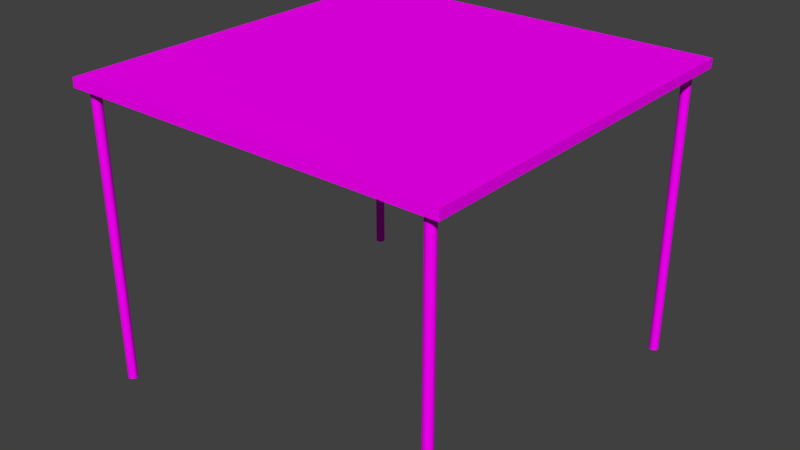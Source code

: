 # Source: Small_Table.blend  (saved by Blender 2.76.0; exported with 4.5.12 LTS)
import bpy
from mathutils import Matrix  # noqa: F401  (used for matrix-valued properties, if any)

bpy.ops.wm.read_factory_settings(use_empty=True)
scene = bpy.context.scene
scene.name = 'Scene'

# ---- collections
col_collection_1 = bpy.data.collections.new('Collection 1'); scene.collection.children.link(col_collection_1)

# ---- images (referenced by path relative to the original .blend; pixels are not part of the script)
import os
ASSET_DIR = os.environ.get("B2B_ASSET_DIR", "")  # directory of the original .blend (textures are referenced by path, not embedded)
HERE = os.path.dirname(os.path.abspath(__file__))  # packed textures are extracted next to this script under _unpacked/

def load_image(name, relpath, width, height, colorspace="sRGB"):
    """Load a texture the original file referenced (path relative to the .blend, or extracted next to this script)."""
    p = next((c for c in (os.path.join(HERE, relpath), os.path.join(ASSET_DIR, relpath)) if relpath and os.path.exists(c)), "")
    if p:
        img = bpy.data.images.load(p, check_existing=True)
        img.name = name
    else:  # same state as the original file: an image datablock whose file is absent (Cycles renders it pink)
        img = bpy.data.images.new(name, width, height)
        img.source = "FILE"
        img.filepath = "//" + (relpath or name)
    img.colorspace_settings.name = colorspace
    return img
img_table_top_png = load_image('Table top.png', 'Texture/Table top.png', 1024, 1024, 'sRGB')

# ---- materials (node trees are filled in below, after node groups)
mat_table = bpy.data.materials.new('table')
mat_table.alpha_threshold = 0.0
mat_table.roughness = 0.5

# ---- material node trees
mat_table.use_nodes = True; mat_table.node_tree.nodes.clear()
_N = mat_table.node_tree.nodes; _L = mat_table.node_tree.links
n0 = _N.new('ShaderNodeOutputMaterial'); n0.name = 'Material Output'; n0.location = (300, 300)
n1 = _N.new('ShaderNodeBsdfDiffuse'); n1.name = 'Diffuse BSDF'; n1.location = (10, 300)
n2 = _N.new('ShaderNodeTexImage'); n2.name = 'Image Texture'; n2.location = (-180, 300)
n2.width = 140
n2.image = img_table_top_png
_L.new(n1.outputs[0], n0.inputs[0])
_L.new(n2.outputs[0], n1.inputs[0])
n0.is_active_output = True

# ---- world
world_world = bpy.data.worlds.new('World'); scene.world = world_world
world_world.color = (0.05088, 0.05088, 0.05088)
world_world.use_sun_shadow = False
world_world.sun_shadow_jitter_overblur = 0.0
world_world.cycles.sampling_method = 'MANUAL'
world_world.cycles.sample_map_resolution = 256

# ---- meshes
me_cube_021 = bpy.data.meshes.new('Cube.021')
me_cube_021.from_pydata([(-0.095, 0.09488, -0.0336), (-0.095, 0.09488, -4.402), (-0.09549, 0.09478, -4.402), (-0.09549, 0.09478, -0.0336), (-0.09596, 0.09451, -4.402), (-0.09596, 0.09451, -0.0336), (-0.09639, 0.09406, -4.402), (-0.09639, 0.09406, -0.0336), (-0.09677, 0.09345, -4.402), (-0.09677, 0.09345, -0.0336), (-0.09708, 0.09271, -4.402), (-0.09708, 0.09271, -0.0336), (-0.09731, 0.09187, -4.402), (-0.09731, 0.09187, -0.0336), (-0.09745, 0.09095, -4.402), (-0.09745, 0.09095, -0.0336), (-0.0975, 0.09, -4.402), (-0.0975, 0.09, -0.0336), (-0.09745, 0.08905, -4.402), (-0.09745, 0.08905, -0.0336), (-0.09731, 0.08813, -4.402), (-0.09731, 0.08813, -0.0336), (-0.09708, 0.08729, -4.402), (-0.09708, 0.08729, -0.0336), (-0.09677, 0.08655, -4.402), (-0.09677, 0.08655, -0.0336), (-0.09639, 0.08594, -4.402), (-0.09639, 0.08594, -0.0336), (-0.09596, 0.08549, -4.402), (-0.09596, 0.08549, -0.0336), (-0.09549, 0.08522, -4.402), (-0.09549, 0.08522, -0.0336), (-0.095, 0.08512, -4.402), (-0.095, 0.08512, -0.0336), (-0.09451, 0.08522, -4.402), (-0.09451, 0.08522, -0.0336), (-0.09404, 0.08549, -4.402), (-0.09404, 0.08549, -0.0336), (-0.09361, 0.08594, -4.402), (-0.09361, 0.08594, -0.0336), (-0.09323, 0.08655, -4.402), (-0.09323, 0.08655, -0.0336), (-0.09292, 0.08729, -4.402), (-0.09292, 0.08729, -0.0336), (-0.09269, 0.08813, -4.402), (-0.09269, 0.08813, -0.0336), (-0.09255, 0.08905, -4.402), (-0.09255, 0.08905, -0.0336), (-0.0925, 0.09, -4.402), (-0.0925, 0.09, -0.0336), (-0.09255, 0.09095, -4.402), (-0.09255, 0.09095, -0.0336), (-0.09269, 0.09187, -4.402), (-0.09269, 0.09187, -0.0336), (-0.09292, 0.09271, -4.402), (-0.09292, 0.09271, -0.0336), (-0.09323, 0.09345, -4.402), (-0.09323, 0.09345, -0.0336), (-0.09361, 0.09406, -4.402), (-0.09361, 0.09406, -0.0336), (-0.09404, 0.09451, -4.402), (-0.09404, 0.09451, -0.0336), (-0.09451, 0.09478, -4.402), (-0.09451, 0.09478, -0.0336), (0.095, -0.2802, -0.0336), (0.095, -0.2802, -4.402), (0.09549, -0.2803, -4.402), (0.09549, -0.2803, -0.0336), (0.09596, -0.2806, -4.402), (0.09596, -0.2806, -0.0336), (0.09639, -0.2811, -4.402), (0.09639, -0.2811, -0.0336), (0.09677, -0.2817, -4.402), (0.09677, -0.2817, -0.0336), (0.09708, -0.2824, -4.402), (0.09708, -0.2824, -0.0336), (0.09731, -0.2833, -4.402), (0.09731, -0.2833, -0.0336), (0.09745, -0.2842, -4.402), (0.09745, -0.2842, -0.0336), (0.0975, -0.2851, -4.402), (0.0975, -0.2851, -0.0336), (0.09745, -0.2861, -4.402), (0.09745, -0.2861, -0.0336), (0.09731, -0.287, -4.402), (0.09731, -0.287, -0.0336), (0.09708, -0.2878, -4.402), (0.09708, -0.2878, -0.0336), (0.09677, -0.2886, -4.402), (0.09677, -0.2886, -0.0336), (0.09639, -0.2892, -4.402), (0.09639, -0.2892, -0.0336), (0.09596, -0.2896, -4.402), (0.09596, -0.2896, -0.0336), (0.09549, -0.2899, -4.402), (0.09549, -0.2899, -0.0336), (0.095, -0.29, -4.402), (0.095, -0.29, -0.0336), (0.09451, -0.2899, -4.402), (0.09451, -0.2899, -0.0336), (0.09404, -0.2896, -4.402), (0.09404, -0.2896, -0.0336), (0.09361, -0.2892, -4.402), (0.09361, -0.2892, -0.0336), (0.09323, -0.2886, -4.402), (0.09323, -0.2886, -0.0336), (0.09292, -0.2878, -4.402), (0.09292, -0.2878, -0.0336), (0.09269, -0.287, -4.402), (0.09269, -0.287, -0.0336), (0.09255, -0.2861, -4.402), (0.09255, -0.2861, -0.0336), (0.0925, -0.2851, -4.402), (0.0925, -0.2851, -0.0336), (0.09255, -0.2842, -4.402), (0.09255, -0.2842, -0.0336), (0.09269, -0.2833, -4.402), (0.09269, -0.2833, -0.0336), (0.09292, -0.2824, -4.402), (0.09292, -0.2824, -0.0336), (0.09323, -0.2817, -4.402), (0.09323, -0.2817, -0.0336), (0.09361, -0.2811, -4.402), (0.09361, -0.2811, -0.0336), (0.09404, -0.2806, -4.402), (0.09404, -0.2806, -0.0336), (0.09451, -0.2803, -4.402), (0.09451, -0.2803, -0.0336), (0.1037, -0.2984, -0.06989), (0.1037, -0.2984, 0.06989), (0.1037, 0.1016, -0.06989), (0.1037, 0.1016, 0.06989), (-0.1012, -0.2984, -0.06989), (-0.1012, -0.2984, 0.06989), (-0.1012, 0.1016, -0.06989), (-0.1012, 0.1016, 0.06989), (0.00125, 0.1016, 0.06989), (0.00125, 0.1016, -0.06989), (0.00125, -0.2984, 0.06989), (0.00125, -0.2984, -0.06989), (0.095, 0.09488, -0.0336), (0.095, 0.09488, -4.402), (0.09549, 0.09478, -4.402), (0.09549, 0.09478, -0.0336), (0.09596, 0.09451, -4.402), (0.09596, 0.09451, -0.0336), (0.09639, 0.09406, -4.402), (0.09639, 0.09406, -0.0336), (0.09677, 0.09345, -4.402), (0.09677, 0.09345, -0.0336), (0.09708, 0.09271, -4.402), (0.09708, 0.09271, -0.0336), (0.09731, 0.09187, -4.402), (0.09731, 0.09187, -0.0336), (0.09745, 0.09095, -4.402), (0.09745, 0.09095, -0.0336), (0.0975, 0.09, -4.402), (0.0975, 0.09, -0.0336), (0.09745, 0.08905, -4.402), (0.09745, 0.08905, -0.0336), (0.09731, 0.08813, -4.402), (0.09731, 0.08813, -0.0336), (0.09708, 0.08729, -4.402), (0.09708, 0.08729, -0.0336), (0.09677, 0.08655, -4.402), (0.09677, 0.08655, -0.0336), (0.09639, 0.08594, -4.402), (0.09639, 0.08594, -0.0336), (0.09596, 0.08549, -4.402), (0.09596, 0.08549, -0.0336), (0.09549, 0.08522, -4.402), (0.09549, 0.08522, -0.0336), (0.095, 0.08512, -4.402), (0.095, 0.08512, -0.0336), (0.09451, 0.08522, -4.402), (0.09451, 0.08522, -0.0336), (0.09404, 0.08549, -4.402), (0.09404, 0.08549, -0.0336), (0.09361, 0.08594, -4.402), (0.09361, 0.08594, -0.0336), (0.09323, 0.08655, -4.402), (0.09323, 0.08655, -0.0336), (0.09292, 0.08729, -4.402), (0.09292, 0.08729, -0.0336), (0.09269, 0.08813, -4.402), (0.09269, 0.08813, -0.0336), (0.09255, 0.08905, -4.402), (0.09255, 0.08905, -0.0336), (0.0925, 0.09, -4.402), (0.0925, 0.09, -0.0336), (0.09255, 0.09095, -4.402), (0.09255, 0.09095, -0.0336), (0.09269, 0.09187, -4.402), (0.09269, 0.09187, -0.0336), (0.09292, 0.09271, -4.402), (0.09292, 0.09271, -0.0336), (0.09323, 0.09345, -4.402), (0.09323, 0.09345, -0.0336), (0.09361, 0.09406, -4.402), (0.09361, 0.09406, -0.0336), (0.09404, 0.09451, -4.402), (0.09404, 0.09451, -0.0336), (0.09451, 0.09478, -4.402), (0.09451, 0.09478, -0.0336), (-0.095, -0.2802, -0.0336), (-0.095, -0.2802, -4.402), (-0.09549, -0.2803, -4.402), (-0.09549, -0.2803, -0.0336), (-0.09596, -0.2806, -4.402), (-0.09596, -0.2806, -0.0336), (-0.09639, -0.2811, -4.402), (-0.09639, -0.2811, -0.0336), (-0.09677, -0.2817, -4.402), (-0.09677, -0.2817, -0.0336), (-0.09708, -0.2824, -4.402), (-0.09708, -0.2824, -0.0336), (-0.09731, -0.2833, -4.402), (-0.09731, -0.2833, -0.0336), (-0.09745, -0.2842, -4.402), (-0.09745, -0.2842, -0.0336), (-0.0975, -0.2851, -4.402), (-0.0975, -0.2851, -0.0336), (-0.09745, -0.2861, -4.402), (-0.09745, -0.2861, -0.0336), (-0.09731, -0.287, -4.402), (-0.09731, -0.287, -0.0336), (-0.09708, -0.2878, -4.402), (-0.09708, -0.2878, -0.0336), (-0.09677, -0.2886, -4.402), (-0.09677, -0.2886, -0.0336), (-0.09639, -0.2892, -4.402), (-0.09639, -0.2892, -0.0336), (-0.09596, -0.2896, -4.402), (-0.09596, -0.2896, -0.0336), (-0.09549, -0.2899, -4.402), (-0.09549, -0.2899, -0.0336), (-0.095, -0.29, -4.402), (-0.095, -0.29, -0.0336), (-0.09451, -0.2899, -4.402), (-0.09451, -0.2899, -0.0336), (-0.09404, -0.2896, -4.402), (-0.09404, -0.2896, -0.0336), (-0.09361, -0.2892, -4.402), (-0.09361, -0.2892, -0.0336), (-0.09323, -0.2886, -4.402), (-0.09323, -0.2886, -0.0336), (-0.09292, -0.2878, -4.402), (-0.09292, -0.2878, -0.0336), (-0.09269, -0.287, -4.402), (-0.09269, -0.287, -0.0336), (-0.09255, -0.2861, -4.402), (-0.09255, -0.2861, -0.0336), (-0.0925, -0.2851, -4.402), (-0.0925, -0.2851, -0.0336), (-0.09255, -0.2842, -4.402), (-0.09255, -0.2842, -0.0336), (-0.09269, -0.2833, -4.402), (-0.09269, -0.2833, -0.0336), (-0.09292, -0.2824, -4.402), (-0.09292, -0.2824, -0.0336), (-0.09323, -0.2817, -4.402), (-0.09323, -0.2817, -0.0336), (-0.09361, -0.2811, -4.402), (-0.09361, -0.2811, -0.0336), (-0.09404, -0.2806, -4.402), (-0.09404, -0.2806, -0.0336), (-0.09451, -0.2803, -4.402), (-0.09451, -0.2803, -0.0336)], [], [(1, 2, 3, 0), (2, 4, 5, 3), (4, 6, 7, 5), (6, 8, 9, 7), (8, 10, 11, 9), (10, 12, 13, 11), (12, 14, 15, 13), (14, 16, 17, 15), (16, 18, 19, 17), (18, 20, 21, 19), (20, 22, 23, 21), (22, 24, 25, 23), (24, 26, 27, 25), (26, 28, 29, 27), (28, 30, 31, 29), (30, 32, 33, 31), (32, 34, 35, 33), (34, 36, 37, 35), (36, 38, 39, 37), (38, 40, 41, 39), (40, 42, 43, 41), (42, 44, 45, 43), (44, 46, 47, 45), (46, 48, 49, 47), (48, 50, 51, 49), (50, 52, 53, 51), (52, 54, 55, 53), (54, 56, 57, 55), (56, 58, 59, 57), (58, 60, 61, 59), (5, 7, 9, 11, 13, 15, 17, 19, 21, 23, 25, 27, 29, 31, 33, 35, 37, 39, 41, 43, 45, 47, 49, 51, 53, 55, 57, 59, 61, 63, 0, 3), (62, 1, 0, 63), (60, 62, 63, 61), (2, 1, 62, 60, 58, 56, 54, 52, 50, 48, 46, 44, 42, 40, 38, 36, 34, 32, 30, 28, 26, 24, 22, 20, 18, 16, 14, 12, 10, 8, 6, 4), (65, 64, 67, 66), (66, 67, 69, 68), (68, 69, 71, 70), (70, 71, 73, 72), (72, 73, 75, 74), (74, 75, 77, 76), (76, 77, 79, 78), (78, 79, 81, 80), (80, 81, 83, 82), (82, 83, 85, 84), (84, 85, 87, 86), (86, 87, 89, 88), (88, 89, 91, 90), (90, 91, 93, 92), (92, 93, 95, 94), (94, 95, 97, 96), (96, 97, 99, 98), (98, 99, 101, 100), (100, 101, 103, 102), (102, 103, 105, 104), (104, 105, 107, 106), (106, 107, 109, 108), (108, 109, 111, 110), (110, 111, 113, 112), (112, 113, 115, 114), (114, 115, 117, 116), (116, 117, 119, 118), (118, 119, 121, 120), (120, 121, 123, 122), (122, 123, 125, 124), (69, 67, 64, 127, 125, 123, 121, 119, 117, 115, 113, 111, 109, 107, 105, 103, 101, 99, 97, 95, 93, 91, 89, 87, 85, 83, 81, 79, 77, 75, 73, 71), (126, 127, 64, 65), (124, 125, 127, 126), (66, 68, 70, 72, 74, 76, 78, 80, 82, 84, 86, 88, 90, 92, 94, 96, 98, 100, 102, 104, 106, 108, 110, 112, 114, 116, 118, 120, 122, 124, 126, 65), (136, 131, 130, 137), (131, 129, 128, 130), (139, 137, 130, 128), (129, 131, 136, 138), (129, 138, 139, 128), (136, 137, 134, 135), (135, 134, 132, 133), (139, 132, 134, 137), (133, 138, 136, 135), (133, 132, 139, 138), (141, 140, 143, 142), (142, 143, 145, 144), (144, 145, 147, 146), (146, 147, 149, 148), (148, 149, 151, 150), (150, 151, 153, 152), (152, 153, 155, 154), (154, 155, 157, 156), (156, 157, 159, 158), (158, 159, 161, 160), (160, 161, 163, 162), (162, 163, 165, 164), (164, 165, 167, 166), (166, 167, 169, 168), (168, 169, 171, 170), (170, 171, 173, 172), (172, 173, 175, 174), (174, 175, 177, 176), (176, 177, 179, 178), (178, 179, 181, 180), (180, 181, 183, 182), (182, 183, 185, 184), (184, 185, 187, 186), (186, 187, 189, 188), (188, 189, 191, 190), (190, 191, 193, 192), (192, 193, 195, 194), (194, 195, 197, 196), (196, 197, 199, 198), (198, 199, 201, 200), (145, 143, 140, 203, 201, 199, 197, 195, 193, 191, 189, 187, 185, 183, 181, 179, 177, 175, 173, 171, 169, 167, 165, 163, 161, 159, 157, 155, 153, 151, 149, 147), (202, 203, 140, 141), (200, 201, 203, 202), (142, 144, 146, 148, 150, 152, 154, 156, 158, 160, 162, 164, 166, 168, 170, 172, 174, 176, 178, 180, 182, 184, 186, 188, 190, 192, 194, 196, 198, 200, 202, 141), (205, 206, 207, 204), (206, 208, 209, 207), (208, 210, 211, 209), (210, 212, 213, 211), (212, 214, 215, 213), (214, 216, 217, 215), (216, 218, 219, 217), (218, 220, 221, 219), (220, 222, 223, 221), (222, 224, 225, 223), (224, 226, 227, 225), (226, 228, 229, 227), (228, 230, 231, 229), (230, 232, 233, 231), (232, 234, 235, 233), (234, 236, 237, 235), (236, 238, 239, 237), (238, 240, 241, 239), (240, 242, 243, 241), (242, 244, 245, 243), (244, 246, 247, 245), (246, 248, 249, 247), (248, 250, 251, 249), (250, 252, 253, 251), (252, 254, 255, 253), (254, 256, 257, 255), (256, 258, 259, 257), (258, 260, 261, 259), (260, 262, 263, 261), (262, 264, 265, 263), (209, 211, 213, 215, 217, 219, 221, 223, 225, 227, 229, 231, 233, 235, 237, 239, 241, 243, 245, 247, 249, 251, 253, 255, 257, 259, 261, 263, 265, 267, 204, 207), (266, 205, 204, 267), (264, 266, 267, 265), (206, 205, 266, 264, 262, 260, 258, 256, 254, 252, 250, 248, 246, 244, 242, 240, 238, 236, 234, 232, 230, 228, 226, 224, 222, 220, 218, 216, 214, 212, 210, 208)])
_uv = me_cube_021.uv_layers.new(name='UVMap')
_uv.uv.foreach_set('vector', [0.1494, 0.716, 0.1493, 0.716, 0.1493, 0.5214, 0.1494, 0.5214, 0.1493, 0.716, 0.1492, 0.716, 0.1492, 0.5214, 0.1493, 0.5214, 0.04404, 0.716, 0.04398, 0.716, 0.04397, 0.5214, 0.04404, 0.5214, 0.04398, 0.716, 0.04389, 0.716, 0.04389, 0.5214, 0.04397, 0.5214, 0.04389, 0.716, 0.04378, 0.716, 0.04378, 0.5214, 0.04389, 0.5214, 0.04378, 0.716, 0.04366, 0.716, 0.04366, 0.5214, 0.04378, 0.5214, 0.04366, 0.716, 0.04352, 0.716, 0.04352, 0.5214, 0.04366, 0.5214, 0.04352, 0.716, 0.04338, 0.716, 0.04338, 0.5214, 0.04352, 0.5214, 0.04338, 0.716, 0.04325, 0.716, 0.04325, 0.5214, 0.04338, 0.5214, 0.04325, 0.716, 0.04311, 0.716, 0.04311, 0.5214, 0.04325, 0.5214, 0.04311, 0.716, 0.04299, 0.716, 0.04299, 0.5214, 0.04311, 0.5214, 0.04299, 0.716, 0.04288, 0.716, 0.04288, 0.5214, 0.04299, 0.5214, 0.04288, 0.716, 0.04279, 0.716, 0.04279, 0.5214, 0.04288, 0.5214, 0.04279, 0.716, 0.04273, 0.716, 0.04273, 0.5214, 0.04279, 0.5214, 0.1134, 0.716, 0.1133, 0.716, 0.1133, 0.5214, 0.1134, 0.5214, 0.1133, 0.716, 0.1133, 0.716, 0.1133, 0.5214, 0.1133, 0.5214, 0.1133, 0.716, 0.1132, 0.716, 0.1132, 0.5214, 0.1133, 0.5214, 0.1132, 0.716, 0.1131, 0.716, 0.1131, 0.5214, 0.1132, 0.5214, 0.09301, 0.5214, 0.09308, 0.5214, 0.09308, 0.716, 0.09301, 0.716, 0.09308, 0.5214, 0.09317, 0.5214, 0.09317, 0.716, 0.09308, 0.716, 0.09317, 0.5214, 0.09328, 0.5214, 0.09328, 0.716, 0.09317, 0.716, 0.09328, 0.5214, 0.0934, 0.5214, 0.0934, 0.716, 0.09328, 0.716, 0.0934, 0.5214, 0.09353, 0.5214, 0.09353, 0.716, 0.0934, 0.716, 0.09353, 0.5214, 0.09367, 0.5214, 0.09367, 0.716, 0.09353, 0.716, 0.09367, 0.5214, 0.09381, 0.5214, 0.09381, 0.716, 0.09367, 0.716, 0.09381, 0.5214, 0.09394, 0.5214, 0.09394, 0.716, 0.09381, 0.716, 0.09394, 0.5214, 0.09407, 0.5214, 0.09407, 0.716, 0.09394, 0.716, 0.09407, 0.5214, 0.09417, 0.5214, 0.09417, 0.716, 0.09407, 0.716, 0.09417, 0.5214, 0.09426, 0.5214, 0.09426, 0.716, 0.09417, 0.716, 0.09426, 0.5214, 0.09433, 0.5214, 0.09433, 0.716, 0.09426, 0.716, 0.2237, 0.5277, 0.2238, 0.5277, 0.2238, 0.5277, 0.2239, 0.5278, 0.2239, 0.5278, 0.2239, 0.5278, 0.2239, 0.5279, 0.2239, 0.5279, 0.2239, 0.528, 0.2238, 0.528, 0.2238, 0.528, 0.2237, 0.5281, 0.2237, 0.5281, 0.2236, 0.5281, 0.2235, 0.5281, 0.2235, 0.5281, 0.2234, 0.5281, 0.2233, 0.5281, 0.2233, 0.528, 0.2232, 0.528, 0.2232, 0.528, 0.2232, 0.5279, 0.2232, 0.5279, 0.2232, 0.5278, 0.2232, 0.5278, 0.2233, 0.5278, 0.2233, 0.5277, 0.2234, 0.5277, 0.2235, 0.5277, 0.2235, 0.5277, 0.2236, 0.5277, 0.2237, 0.5277, 0.1494, 0.716, 0.1494, 0.716, 0.1494, 0.5214, 0.1494, 0.5214, 0.1495, 0.716, 0.1494, 0.716, 0.1494, 0.5214, 0.1495, 0.5214, 0.2235, 0.5214, 0.2236, 0.5214, 0.2237, 0.5214, 0.2237, 0.5214, 0.2238, 0.5214, 0.2238, 0.5215, 0.2239, 0.5215, 0.2239, 0.5215, 0.2239, 0.5216, 0.2239, 0.5216, 0.2239, 0.5217, 0.2239, 0.5217, 0.2238, 0.5217, 0.2238, 0.5218, 0.2237, 0.5218, 0.2237, 0.5218, 0.2236, 0.5218, 0.2235, 0.5218, 0.2235, 0.5218, 0.2234, 0.5218, 0.2233, 0.5218, 0.2233, 0.5218, 0.2232, 0.5217, 0.2232, 0.5217, 0.2232, 0.5217, 0.2232, 0.5216, 0.2232, 0.5216, 0.2232, 0.5215, 0.2233, 0.5215, 0.2233, 0.5215, 0.2234, 0.5214, 0.2235, 0.5214, 0.1764, 0.716, 0.1764, 0.5214, 0.1765, 0.5214, 0.1765, 0.716, 0.1765, 0.716, 0.1765, 0.5214, 0.1766, 0.5214, 0.1766, 0.716, 0.08427, 0.5214, 0.08427, 0.716, 0.0842, 0.716, 0.0842, 0.5214, 0.0842, 0.5214, 0.0842, 0.716, 0.08412, 0.716, 0.08412, 0.5214, 0.08412, 0.5214, 0.08412, 0.716, 0.08401, 0.716, 0.08401, 0.5214, 0.08401, 0.5214, 0.08401, 0.716, 0.08389, 0.716, 0.08389, 0.5214, 0.08389, 0.5214, 0.08389, 0.716, 0.08375, 0.716, 0.08375, 0.5214, 0.08375, 0.5214, 0.08375, 0.716, 0.08361, 0.716, 0.08361, 0.5214, 0.08361, 0.5214, 0.08361, 0.716, 0.08347, 0.716, 0.08347, 0.5214, 0.08347, 0.5214, 0.08347, 0.716, 0.08334, 0.716, 0.08334, 0.5214, 0.08334, 0.5214, 0.08334, 0.716, 0.08322, 0.716, 0.08322, 0.5214, 0.08322, 0.5214, 0.08322, 0.716, 0.08311, 0.716, 0.08311, 0.5214, 0.08311, 0.5214, 0.08311, 0.716, 0.08302, 0.716, 0.08302, 0.5214, 0.08302, 0.5214, 0.08302, 0.716, 0.08296, 0.716, 0.08296, 0.5214, 0.1312, 0.716, 0.1312, 0.5214, 0.1312, 0.5214, 0.1312, 0.716, 0.1312, 0.716, 0.1312, 0.5214, 0.1313, 0.5214, 0.1313, 0.716, 0.1313, 0.716, 0.1313, 0.5214, 0.1314, 0.5214, 0.1314, 0.716, 0.1314, 0.716, 0.1314, 0.5214, 0.1315, 0.5214, 0.1315, 0.716, 0.0541, 0.5214, 0.0541, 0.716, 0.05403, 0.716, 0.05403, 0.5214, 0.05403, 0.5214, 0.05403, 0.716, 0.05394, 0.716, 0.05394, 0.5214, 0.05394, 0.5214, 0.05394, 0.716, 0.05384, 0.716, 0.05384, 0.5214, 0.05384, 0.5214, 0.05384, 0.716, 0.05371, 0.716, 0.05371, 0.5214, 0.05371, 0.5214, 0.05371, 0.716, 0.05358, 0.716, 0.05358, 0.5214, 0.05358, 0.5214, 0.05358, 0.716, 0.05344, 0.716, 0.05344, 0.5214, 0.05344, 0.5214, 0.05344, 0.716, 0.0533, 0.716, 0.0533, 0.5214, 0.0533, 0.5214, 0.0533, 0.716, 0.05317, 0.716, 0.05317, 0.5214, 0.05317, 0.5214, 0.05317, 0.716, 0.05305, 0.716, 0.05305, 0.5214, 0.05305, 0.5214, 0.05305, 0.716, 0.05294, 0.716, 0.05294, 0.5214, 0.05294, 0.5214, 0.05294, 0.716, 0.05285, 0.716, 0.05285, 0.5214, 0.05285, 0.5214, 0.05285, 0.716, 0.05278, 0.716, 0.05278, 0.5214, 0.2235, 0.5371, 0.2235, 0.5371, 0.2236, 0.5371, 0.2237, 0.5371, 0.2237, 0.5371, 0.2238, 0.5371, 0.2238, 0.5371, 0.2239, 0.5372, 0.2239, 0.5372, 0.2239, 0.5372, 0.2239, 0.5373, 0.2239, 0.5373, 0.2239, 0.5374, 0.2238, 0.5374, 0.2238, 0.5374, 0.2237, 0.5375, 0.2237, 0.5375, 0.2236, 0.5375, 0.2235, 0.5375, 0.2235, 0.5375, 0.2234, 0.5375, 0.2233, 0.5375, 0.2233, 0.5374, 0.2232, 0.5374, 0.2232, 0.5374, 0.2232, 0.5373, 0.2232, 0.5373, 0.2232, 0.5372, 0.2232, 0.5372, 0.2233, 0.5372, 0.2233, 0.5371, 0.2234, 0.5371, 0.1764, 0.716, 0.1764, 0.5214, 0.1764, 0.5214, 0.1764, 0.716, 0.1763, 0.716, 0.1763, 0.5214, 0.1764, 0.5214, 0.1764, 0.716, 0.2235, 0.5312, 0.2234, 0.5312, 0.2233, 0.5312, 0.2233, 0.5312, 0.2232, 0.5311, 0.2232, 0.5311, 0.2232, 0.5311, 0.2232, 0.531, 0.2232, 0.531, 0.2232, 0.5309, 0.2233, 0.5309, 0.2233, 0.5309, 0.2234, 0.5308, 0.2235, 0.5308, 0.2235, 0.5308, 0.2236, 0.5308, 0.2237, 0.5308, 0.2237, 0.5308, 0.2238, 0.5308, 0.2238, 0.5309, 0.2239, 0.5309, 0.2239, 0.5309, 0.2239, 0.531, 0.2239, 0.531, 0.2239, 0.5311, 0.2239, 0.5311, 0.2238, 0.5311, 0.2238, 0.5312, 0.2237, 0.5312, 0.2237, 0.5312, 0.2236, 0.5312, 0.2235, 0.5312, 0.2911, 0.1684, 0.2911, 0.1235, 0.5825, 0.1235, 0.5825, 0.1684, 0.822, 0.4641, 0.7529, 0.4641, 0.7529, 0.0855, 0.822, 0.0855, 0.5849, 0.4121, 0.2934, 0.4121, 0.2934, 0.3672, 0.5849, 0.3672, 0.2617, 0.009854, 0.8021, 0.006796, 0.8021, 0.2998, 0.2617, 0.3029, 0.2934, 0.2505, 0.4391, 0.2505, 0.4391, 0.3403, 0.2934, 0.3403, 0.2911, 0.1684, 0.5825, 0.1684, 0.5825, 0.2133, 0.2911, 0.2133, 0.7208, 0.4658, 0.6517, 0.4658, 0.6517, 0.08718, 0.7208, 0.08718, 0.5849, 0.4121, 0.5849, 0.457, 0.2934, 0.457, 0.2934, 0.4121, 0.2617, 0.5011, 0.2617, 0.3029, 0.8021, 0.2998, 0.7997, 0.5006, 0.5849, 0.2505, 0.5849, 0.3403, 0.4391, 0.3403, 0.4391, 0.2505, 0.1584, 0.716, 0.1584, 0.5214, 0.1585, 0.5214, 0.1585, 0.716, 0.1585, 0.716, 0.1585, 0.5214, 0.1585, 0.5214, 0.1585, 0.716, 0.1044, 0.5214, 0.1044, 0.716, 0.1043, 0.716, 0.1043, 0.5214, 0.1043, 0.5214, 0.1043, 0.716, 0.1042, 0.716, 0.1042, 0.5214, 0.1042, 0.5214, 0.1042, 0.716, 0.1041, 0.716, 0.1041, 0.5214, 0.1041, 0.5214, 0.1041, 0.716, 0.104, 0.716, 0.104, 0.5214, 0.104, 0.5214, 0.104, 0.716, 0.1039, 0.716, 0.1039, 0.5214, 0.1039, 0.5214, 0.1039, 0.716, 0.1037, 0.716, 0.1037, 0.5214, 0.1037, 0.5214, 0.1037, 0.716, 0.1036, 0.716, 0.1036, 0.5214, 0.1036, 0.5214, 0.1036, 0.716, 0.1035, 0.716, 0.1035, 0.5214, 0.1035, 0.5214, 0.1035, 0.716, 0.1033, 0.716, 0.1033, 0.5214, 0.1033, 0.5214, 0.1033, 0.716, 0.1032, 0.716, 0.1032, 0.5214, 0.1032, 0.5214, 0.1032, 0.716, 0.1031, 0.716, 0.1031, 0.5214, 0.1031, 0.5214, 0.1031, 0.716, 0.1031, 0.716, 0.1031, 0.5214, 0.1402, 0.716, 0.1402, 0.5214, 0.1403, 0.5214, 0.1403, 0.716, 0.1403, 0.716, 0.1403, 0.5214, 0.1403, 0.5214, 0.1403, 0.716, 0.1403, 0.716, 0.1403, 0.5214, 0.1404, 0.5214, 0.1404, 0.716, 0.1404, 0.716, 0.1404, 0.5214, 0.1405, 0.5214, 0.1405, 0.716, 0.03267, 0.716, 0.03267, 0.5214, 0.03274, 0.5214, 0.03274, 0.716, 0.03274, 0.716, 0.03274, 0.5214, 0.03282, 0.5214, 0.03282, 0.716, 0.03282, 0.716, 0.03282, 0.5214, 0.03293, 0.5214, 0.03293, 0.716, 0.03293, 0.716, 0.03293, 0.5214, 0.03305, 0.5214, 0.03305, 0.716, 0.03305, 0.716, 0.03305, 0.5214, 0.03319, 0.5214, 0.03319, 0.716, 0.03319, 0.716, 0.03319, 0.5214, 0.03333, 0.5214, 0.03333, 0.716, 0.03333, 0.716, 0.03333, 0.5214, 0.03347, 0.5214, 0.03347, 0.716, 0.03347, 0.716, 0.03347, 0.5214, 0.0336, 0.5214, 0.0336, 0.716, 0.0336, 0.716, 0.0336, 0.5214, 0.03372, 0.5214, 0.03372, 0.716, 0.03372, 0.716, 0.03372, 0.5214, 0.03383, 0.5214, 0.03383, 0.716, 0.03383, 0.716, 0.03383, 0.5214, 0.03392, 0.5214, 0.03392, 0.716, 0.03392, 0.716, 0.03392, 0.5214, 0.03398, 0.5214, 0.03398, 0.716, 0.2235, 0.5433, 0.2235, 0.5433, 0.2236, 0.5433, 0.2237, 0.5433, 0.2237, 0.5433, 0.2238, 0.5434, 0.2238, 0.5434, 0.2239, 0.5434, 0.2239, 0.5435, 0.2239, 0.5435, 0.2239, 0.5435, 0.2239, 0.5436, 0.2239, 0.5436, 0.2238, 0.5437, 0.2238, 0.5437, 0.2237, 0.5437, 0.2237, 0.5437, 0.2236, 0.5438, 0.2235, 0.5438, 0.2235, 0.5438, 0.2234, 0.5437, 0.2233, 0.5437, 0.2233, 0.5437, 0.2232, 0.5437, 0.2232, 0.5436, 0.2232, 0.5436, 0.2232, 0.5435, 0.2232, 0.5435, 0.2232, 0.5435, 0.2233, 0.5434, 0.2233, 0.5434, 0.2234, 0.5434, 0.1583, 0.716, 0.1583, 0.5214, 0.1584, 0.5214, 0.1584, 0.716, 0.1582, 0.716, 0.1582, 0.5214, 0.1583, 0.5214, 0.1583, 0.716, 0.2236, 0.5339, 0.2237, 0.5339, 0.2237, 0.534, 0.2238, 0.534, 0.2238, 0.534, 0.2239, 0.5341, 0.2239, 0.5341, 0.2239, 0.5341, 0.2239, 0.5342, 0.2239, 0.5342, 0.2239, 0.5343, 0.2238, 0.5343, 0.2238, 0.5343, 0.2237, 0.5343, 0.2237, 0.5344, 0.2236, 0.5344, 0.2235, 0.5344, 0.2235, 0.5344, 0.2234, 0.5343, 0.2233, 0.5343, 0.2233, 0.5343, 0.2232, 0.5342, 0.2232, 0.5342, 0.2232, 0.5342, 0.2232, 0.5341, 0.2232, 0.5341, 0.2232, 0.534, 0.2233, 0.534, 0.2233, 0.534, 0.2234, 0.5339, 0.2235, 0.5339, 0.2235, 0.5339, 0.1674, 0.716, 0.1673, 0.716, 0.1673, 0.5214, 0.1674, 0.5214, 0.1673, 0.716, 0.1673, 0.716, 0.1673, 0.5214, 0.1673, 0.5214, 0.06284, 0.5214, 0.06291, 0.5214, 0.06291, 0.716, 0.06284, 0.716, 0.06291, 0.5214, 0.063, 0.5214, 0.063, 0.716, 0.06291, 0.716, 0.063, 0.5214, 0.0631, 0.5214, 0.0631, 0.716, 0.063, 0.716, 0.0631, 0.5214, 0.06323, 0.5214, 0.06323, 0.716, 0.0631, 0.716, 0.06323, 0.5214, 0.06336, 0.5214, 0.06336, 0.716, 0.06323, 0.716, 0.06336, 0.5214, 0.0635, 0.5214, 0.0635, 0.716, 0.06336, 0.716, 0.0635, 0.5214, 0.06364, 0.5214, 0.06364, 0.716, 0.0635, 0.716, 0.06364, 0.5214, 0.06377, 0.5214, 0.06377, 0.716, 0.06364, 0.716, 0.06377, 0.5214, 0.06389, 0.5214, 0.06389, 0.716, 0.06377, 0.716, 0.06389, 0.5214, 0.064, 0.5214, 0.064, 0.716, 0.06389, 0.716, 0.064, 0.5214, 0.06409, 0.5214, 0.06409, 0.716, 0.064, 0.716, 0.06409, 0.5214, 0.06416, 0.5214, 0.06416, 0.716, 0.06409, 0.716, 0.1224, 0.716, 0.1224, 0.716, 0.1224, 0.5214, 0.1224, 0.5214, 0.1224, 0.716, 0.1223, 0.716, 0.1223, 0.5214, 0.1224, 0.5214, 0.1223, 0.716, 0.1222, 0.716, 0.1222, 0.5214, 0.1223, 0.5214, 0.1222, 0.716, 0.1222, 0.716, 0.1222, 0.5214, 0.1222, 0.5214, 0.0729, 0.5214, 0.07296, 0.5214, 0.07296, 0.716, 0.0729, 0.716, 0.07296, 0.5214, 0.07305, 0.5214, 0.07305, 0.716, 0.07296, 0.716, 0.07305, 0.5214, 0.07316, 0.5214, 0.07316, 0.716, 0.07305, 0.716, 0.07316, 0.5214, 0.07328, 0.5214, 0.07328, 0.716, 0.07316, 0.716, 0.07328, 0.5214, 0.07342, 0.5214, 0.07342, 0.716, 0.07328, 0.716, 0.07342, 0.5214, 0.07356, 0.5214, 0.07356, 0.716, 0.07342, 0.716, 0.07356, 0.5214, 0.07369, 0.5214, 0.07369, 0.716, 0.07356, 0.716, 0.07369, 0.5214, 0.07383, 0.5214, 0.07383, 0.716, 0.07369, 0.716, 0.07383, 0.5214, 0.07395, 0.5214, 0.07395, 0.716, 0.07383, 0.716, 0.07395, 0.5214, 0.07406, 0.5214, 0.07406, 0.716, 0.07395, 0.716, 0.07406, 0.5214, 0.07415, 0.5214, 0.07415, 0.716, 0.07406, 0.716, 0.07415, 0.5214, 0.07421, 0.5214, 0.07421, 0.716, 0.07415, 0.716, 0.2237, 0.5402, 0.2238, 0.5402, 0.2238, 0.5403, 0.2239, 0.5403, 0.2239, 0.5403, 0.2239, 0.5404, 0.2239, 0.5404, 0.2239, 0.5405, 0.2239, 0.5405, 0.2238, 0.5405, 0.2238, 0.5406, 0.2237, 0.5406, 0.2237, 0.5406, 0.2236, 0.5406, 0.2235, 0.5406, 0.2235, 0.5406, 0.2234, 0.5406, 0.2233, 0.5406, 0.2233, 0.5406, 0.2232, 0.5405, 0.2232, 0.5405, 0.2232, 0.5404, 0.2232, 0.5404, 0.2232, 0.5404, 0.2232, 0.5403, 0.2233, 0.5403, 0.2233, 0.5403, 0.2234, 0.5402, 0.2235, 0.5402, 0.2235, 0.5402, 0.2236, 0.5402, 0.2237, 0.5402, 0.1675, 0.716, 0.1674, 0.716, 0.1674, 0.5214, 0.1675, 0.5214, 0.1675, 0.716, 0.1675, 0.716, 0.1675, 0.5214, 0.1675, 0.5214, 0.2235, 0.5245, 0.2235, 0.5245, 0.2236, 0.5245, 0.2237, 0.5246, 0.2237, 0.5246, 0.2238, 0.5246, 0.2238, 0.5246, 0.2239, 0.5247, 0.2239, 0.5247, 0.2239, 0.5247, 0.2239, 0.5248, 0.2239, 0.5248, 0.2239, 0.5249, 0.2238, 0.5249, 0.2238, 0.5249, 0.2237, 0.525, 0.2237, 0.525, 0.2236, 0.525, 0.2235, 0.525, 0.2235, 0.525, 0.2234, 0.5249, 0.2233, 0.5249, 0.2233, 0.5249, 0.2232, 0.5248, 0.2232, 0.5248, 0.2232, 0.5248, 0.2232, 0.5247, 0.2232, 0.5247, 0.2232, 0.5246, 0.2233, 0.5246, 0.2233, 0.5246, 0.2234, 0.5246])
me_cube_021.materials.append(mat_table)
me_cube_021.use_remesh_preserve_volume = False
me_cube_021.use_remesh_preserve_attributes = False
me_cube_021.use_mirror_vertex_groups = False
me_cube_021.update()

# ---- objects
ob_table_000 = bpy.data.objects.new('Table.000', me_cube_021)

# ---- transforms, parenting, visibility, modifiers, constraints
ob_table_000.location = (-0.2, 0.2, 0.0)
ob_table_000.scale = (4.0, 2.05, 0.1431)
ob_table_000.lineart.crease_threshold = 0.0

# ---- collection membership
col_collection_1.objects.link(ob_table_000)

# ---- scene / render settings (as saved in the file)
scene.frame_start = 1; scene.frame_end = 80; scene.frame_set(77)
scene.render.engine = 'CYCLES'
scene.render.resolution_percentage = 50
scene.render.dither_intensity = 0.0
scene.cycles.use_denoising = False
scene.cycles.samples = 10
scene.cycles.sampling_pattern = 'TABULATED_SOBOL'
scene.cycles.light_sampling_threshold = 0.0
scene.cycles.use_adaptive_sampling = False
scene.cycles.use_light_tree = False
scene.cycles.blur_glossy = 0.0
scene.cycles.pixel_filter_type = 'GAUSSIAN'
scene.cycles.sample_clamp_indirect = 0.0
scene.view_settings.view_transform = 'Standard'
bpy.context.view_layer.update()

# ---- added for rendering (the .blend has no active camera and no usable light): camera, sun
cam_auto = bpy.data.cameras.new('AutoCamera')
cam_auto.lens = 50.0
cam_auto.sensor_width = 36.0
cam_auto.clip_end = 1000.0
ob_auto_camera = bpy.data.objects.new('AutoCamera', cam_auto)
scene.collection.objects.link(ob_auto_camera)
ob_auto_camera.location = (1.03041, -1.47214, 0.670423)
ob_auto_camera.rotation_euler = (1.09748, -7.21219e-08, 0.694738)
scene.camera = ob_auto_camera
light_auto_sun = bpy.data.lights.new('AutoSun', 'SUN')
light_auto_sun.energy = 3.0
light_auto_sun.angle = 0.0523599
ob_auto_sun = bpy.data.objects.new('AutoSun', light_auto_sun)
scene.collection.objects.link(ob_auto_sun)
ob_auto_sun.rotation_euler = (0.872665, 0.174533, 0.523599)
bpy.context.view_layer.update()

